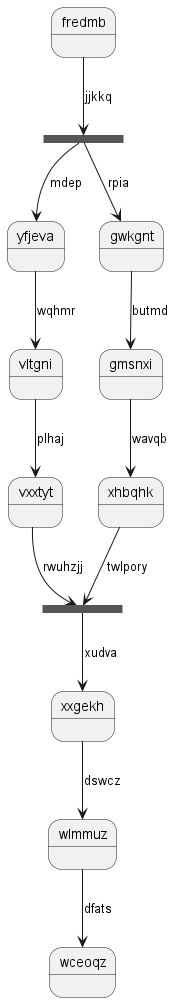

The diagram above was rendered by PlantUML. Its source (embedded in the PNG):
@startuml
state fredmb
state whninf <<fork>>
fredmb --> whninf : jjkkq
state dritkk <<join>>
whninf --> yfjeva : mdep
yfjeva --> vltgni : wqhmr
vltgni --> vxxtyt : plhaj
vxxtyt --> dritkk : rwuhzjj
whninf --> gwkgnt : rpia
gwkgnt --> gmsnxi : butmd
gmsnxi --> xhbqhk : wavqb
xhbqhk --> dritkk : twlpory
dritkk --> xxgekh : xudva
xxgekh --> wlmmuz : dswcz
wlmmuz --> wceoqz : dfats
@enduml